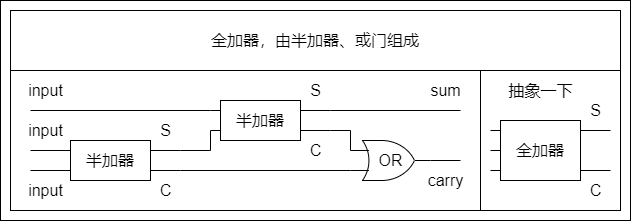

The diagram above was exported from draw.io. Its source (the exported page's mxGraphModel, read from the mxfile embedded in the PNG):
<mxGraphModel dx="2459" dy="1651" grid="1" gridSize="10" guides="0" tooltips="1" connect="1" arrows="0" fold="1" page="1" pageScale="1" pageWidth="827" pageHeight="1169" math="0" shadow="0">
  <root>
    <mxCell id="0" />
    <mxCell id="1" parent="0" />
    <mxCell id="2" value="" style="group" vertex="1" connectable="0" parent="1">
      <mxGeometry x="-790" y="440" width="630" height="220" as="geometry" />
    </mxCell>
    <mxCell id="3" value="" style="rounded=0;whiteSpace=wrap;html=1;fontSize=16;strokeColor=#000000;fillColor=none;" vertex="1" parent="2">
      <mxGeometry x="480" y="70" width="140" height="140" as="geometry" />
    </mxCell>
    <mxCell id="4" value="" style="endArrow=none;html=1;rounded=0;fontSize=16;strokeColor=#000000;" edge="1" parent="2">
      <mxGeometry width="50" height="50" relative="1" as="geometry">
        <mxPoint x="30" y="150" as="sourcePoint" />
        <mxPoint x="180" y="150" as="targetPoint" />
      </mxGeometry>
    </mxCell>
    <mxCell id="5" value="" style="endArrow=none;html=1;rounded=0;fontSize=16;strokeColor=#000000;" edge="1" parent="2">
      <mxGeometry width="50" height="50" relative="1" as="geometry">
        <mxPoint x="30" y="170" as="sourcePoint" />
        <mxPoint x="180" y="170" as="targetPoint" />
      </mxGeometry>
    </mxCell>
    <mxCell id="6" value="半加器" style="rounded=0;whiteSpace=wrap;html=1;fontSize=16;strokeColor=#000000;fillColor=default;container=0;" vertex="1" parent="2">
      <mxGeometry x="70" y="140" width="80" height="40" as="geometry" />
    </mxCell>
    <mxCell id="7" value="C" style="text;html=1;align=center;verticalAlign=middle;resizable=0;points=[];autosize=1;strokeColor=none;fillColor=none;fontSize=16;" vertex="1" parent="2">
      <mxGeometry x="150" y="180" width="30" height="20" as="geometry" />
    </mxCell>
    <mxCell id="8" value="S" style="text;html=1;align=center;verticalAlign=middle;resizable=0;points=[];autosize=1;strokeColor=none;fillColor=none;fontSize=16;" vertex="1" parent="2">
      <mxGeometry x="150" y="120" width="30" height="20" as="geometry" />
    </mxCell>
    <mxCell id="9" value="" style="endArrow=none;html=1;rounded=0;fontSize=16;strokeColor=#000000;" edge="1" parent="2">
      <mxGeometry width="50" height="50" relative="1" as="geometry">
        <mxPoint x="210" y="110" as="sourcePoint" />
        <mxPoint x="330" y="110" as="targetPoint" />
      </mxGeometry>
    </mxCell>
    <mxCell id="10" value="" style="endArrow=none;html=1;rounded=0;fontSize=16;strokeColor=#000000;" edge="1" parent="2">
      <mxGeometry width="50" height="50" relative="1" as="geometry">
        <mxPoint x="210" y="130" as="sourcePoint" />
        <mxPoint x="330" y="130" as="targetPoint" />
      </mxGeometry>
    </mxCell>
    <mxCell id="11" value="半加器" style="rounded=0;whiteSpace=wrap;html=1;fontSize=16;strokeColor=#000000;fillColor=default;container=0;" vertex="1" parent="2">
      <mxGeometry x="220" y="100" width="80" height="40" as="geometry" />
    </mxCell>
    <mxCell id="12" value="C" style="text;html=1;align=center;verticalAlign=middle;resizable=0;points=[];autosize=1;strokeColor=none;fillColor=none;fontSize=16;" vertex="1" parent="2">
      <mxGeometry x="300" y="140" width="30" height="20" as="geometry" />
    </mxCell>
    <mxCell id="13" value="S" style="text;html=1;align=center;verticalAlign=middle;resizable=0;points=[];autosize=1;strokeColor=none;fillColor=none;fontSize=16;" vertex="1" parent="2">
      <mxGeometry x="300" y="80" width="30" height="20" as="geometry" />
    </mxCell>
    <mxCell id="14" value="OR" style="verticalLabelPosition=middle;shadow=0;dashed=0;align=center;html=1;verticalAlign=middle;shape=mxgraph.electrical.logic_gates.logic_gate;operation=or;fontSize=16;strokeColor=#000000;fillColor=none;labelPosition=center;container=0;" vertex="1" parent="2">
      <mxGeometry x="350" y="140" width="80" height="40" as="geometry" />
    </mxCell>
    <mxCell id="15" value="input" style="text;html=1;align=center;verticalAlign=middle;resizable=0;points=[];autosize=1;strokeColor=none;fillColor=none;fontSize=16;container=0;" vertex="1" parent="2">
      <mxGeometry x="20" y="180" width="50" height="20" as="geometry" />
    </mxCell>
    <mxCell id="16" value="input" style="text;html=1;align=center;verticalAlign=middle;resizable=0;points=[];autosize=1;strokeColor=none;fillColor=none;fontSize=16;container=0;" vertex="1" parent="2">
      <mxGeometry x="20" y="120" width="50" height="20" as="geometry" />
    </mxCell>
    <mxCell id="17" value="input" style="text;html=1;align=center;verticalAlign=middle;resizable=0;points=[];autosize=1;strokeColor=none;fillColor=none;fontSize=16;container=0;" vertex="1" parent="2">
      <mxGeometry x="20" y="80" width="50" height="20" as="geometry" />
    </mxCell>
    <mxCell id="18" value="" style="endArrow=none;html=1;rounded=0;fontSize=16;strokeColor=#000000;entryX=0;entryY=0.75;entryDx=0;entryDy=0;entryPerimeter=0;" edge="1" parent="2" target="14">
      <mxGeometry width="50" height="50" relative="1" as="geometry">
        <mxPoint x="180" y="170" as="sourcePoint" />
        <mxPoint x="320" y="70" as="targetPoint" />
      </mxGeometry>
    </mxCell>
    <mxCell id="19" value="" style="endArrow=none;html=1;rounded=0;fontSize=16;strokeColor=#000000;entryX=0;entryY=0.75;entryDx=0;entryDy=0;entryPerimeter=0;" edge="1" parent="2">
      <mxGeometry width="50" height="50" relative="1" as="geometry">
        <mxPoint x="30" y="110" as="sourcePoint" />
        <mxPoint x="210" y="110" as="targetPoint" />
      </mxGeometry>
    </mxCell>
    <mxCell id="20" value="" style="endArrow=none;html=1;rounded=0;fontSize=16;strokeColor=#000000;" edge="1" parent="2">
      <mxGeometry width="50" height="50" relative="1" as="geometry">
        <mxPoint x="180" y="150" as="sourcePoint" />
        <mxPoint x="210" y="130" as="targetPoint" />
        <Array as="points">
          <mxPoint x="210" y="150" />
        </Array>
      </mxGeometry>
    </mxCell>
    <mxCell id="21" value="" style="endArrow=none;html=1;rounded=0;fontSize=16;strokeColor=#000000;entryX=0;entryY=0.25;entryDx=0;entryDy=0;entryPerimeter=0;" edge="1" parent="2" target="14">
      <mxGeometry width="50" height="50" relative="1" as="geometry">
        <mxPoint x="330" y="130" as="sourcePoint" />
        <mxPoint x="220" y="140" as="targetPoint" />
        <Array as="points">
          <mxPoint x="350" y="130" />
        </Array>
      </mxGeometry>
    </mxCell>
    <mxCell id="22" value="" style="endArrow=none;html=1;rounded=0;fontSize=16;strokeColor=#000000;" edge="1" parent="2">
      <mxGeometry width="50" height="50" relative="1" as="geometry">
        <mxPoint x="330" y="110" as="sourcePoint" />
        <mxPoint x="460" y="110" as="targetPoint" />
      </mxGeometry>
    </mxCell>
    <mxCell id="23" value="" style="endArrow=none;html=1;rounded=0;fontSize=16;strokeColor=#000000;exitX=1;exitY=0.5;exitDx=0;exitDy=0;exitPerimeter=0;" edge="1" parent="2" source="14">
      <mxGeometry width="50" height="50" relative="1" as="geometry">
        <mxPoint x="340" y="120" as="sourcePoint" />
        <mxPoint x="460" y="160" as="targetPoint" />
      </mxGeometry>
    </mxCell>
    <mxCell id="24" value="sum" style="text;html=1;align=center;verticalAlign=middle;resizable=0;points=[];autosize=1;strokeColor=none;fillColor=none;fontSize=16;container=0;" vertex="1" parent="2">
      <mxGeometry x="420" y="80" width="50" height="20" as="geometry" />
    </mxCell>
    <mxCell id="25" value="carry" style="text;html=1;align=center;verticalAlign=middle;resizable=0;points=[];autosize=1;strokeColor=none;fillColor=none;fontSize=16;container=0;" vertex="1" parent="2">
      <mxGeometry x="420" y="170" width="50" height="20" as="geometry" />
    </mxCell>
    <mxCell id="26" value="" style="rounded=0;whiteSpace=wrap;html=1;fontSize=16;strokeColor=#000000;fillColor=none;" vertex="1" parent="2">
      <mxGeometry x="10" y="70" width="470" height="140" as="geometry" />
    </mxCell>
    <mxCell id="27" value="全加器，由半加器、或门组成" style="rounded=0;whiteSpace=wrap;html=1;fontSize=16;strokeColor=#000000;fillColor=none;" vertex="1" parent="2">
      <mxGeometry x="10" y="10" width="610" height="60" as="geometry" />
    </mxCell>
    <mxCell id="28" value="" style="endArrow=none;html=1;rounded=0;fontSize=16;strokeColor=#000000;" edge="1" parent="2">
      <mxGeometry width="50" height="50" relative="1" as="geometry">
        <mxPoint x="490" y="130" as="sourcePoint" />
        <mxPoint x="610" y="130" as="targetPoint" />
      </mxGeometry>
    </mxCell>
    <mxCell id="29" value="" style="endArrow=none;html=1;rounded=0;fontSize=16;strokeColor=#000000;" edge="1" parent="2">
      <mxGeometry width="50" height="50" relative="1" as="geometry">
        <mxPoint x="490" y="170" as="sourcePoint" />
        <mxPoint x="610" y="170" as="targetPoint" />
      </mxGeometry>
    </mxCell>
    <mxCell id="30" value="抽象一下" style="text;html=1;align=center;verticalAlign=middle;resizable=0;points=[];autosize=1;strokeColor=none;fillColor=none;fontSize=16;container=0;" vertex="1" parent="2">
      <mxGeometry x="500" y="80" width="80" height="20" as="geometry" />
    </mxCell>
    <mxCell id="31" value="C" style="text;html=1;align=center;verticalAlign=middle;resizable=0;points=[];autosize=1;strokeColor=none;fillColor=none;fontSize=16;container=0;" vertex="1" parent="2">
      <mxGeometry x="580" y="180" width="30" height="20" as="geometry" />
    </mxCell>
    <mxCell id="32" value="S" style="text;html=1;align=center;verticalAlign=middle;resizable=0;points=[];autosize=1;strokeColor=none;fillColor=none;fontSize=16;container=0;" vertex="1" parent="2">
      <mxGeometry x="580" y="100" width="30" height="20" as="geometry" />
    </mxCell>
    <mxCell id="33" value="" style="endArrow=none;html=1;rounded=0;fontSize=16;strokeColor=#000000;" edge="1" parent="2">
      <mxGeometry width="50" height="50" relative="1" as="geometry">
        <mxPoint x="490" y="150" as="sourcePoint" />
        <mxPoint x="580" y="150" as="targetPoint" />
      </mxGeometry>
    </mxCell>
    <mxCell id="34" value="全加器" style="rounded=0;whiteSpace=wrap;html=1;fontSize=16;strokeColor=#000000;fillColor=default;container=0;" vertex="1" parent="2">
      <mxGeometry x="500" y="120" width="80" height="60" as="geometry" />
    </mxCell>
    <mxCell id="35" value="" style="rounded=0;whiteSpace=wrap;html=1;fontSize=16;strokeColor=#000000;fillColor=none;" vertex="1" parent="2">
      <mxGeometry width="630" height="220" as="geometry" />
    </mxCell>
  </root>
</mxGraphModel>